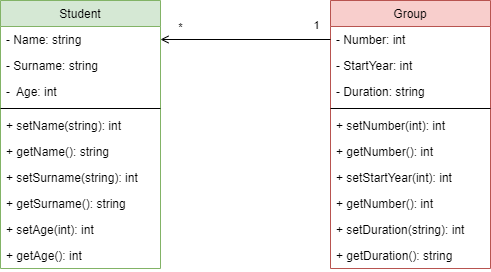

The diagram above was exported from draw.io. Its source (the exported page's mxGraphModel, read from the mxfile embedded in the PNG):
<mxGraphModel dx="911" dy="460" grid="1" gridSize="10" guides="1" tooltips="1" connect="1" arrows="1" fold="1" page="1" pageScale="1" pageWidth="827" pageHeight="1169" math="0" shadow="0">
  <root>
    <mxCell id="WIyWlLk6GJQsqaUBKTNV-0" />
    <mxCell id="WIyWlLk6GJQsqaUBKTNV-1" parent="WIyWlLk6GJQsqaUBKTNV-0" />
    <mxCell id="zkfFHV4jXpPFQw0GAbJ--0" value="Student" style="swimlane;fontStyle=0;align=center;verticalAlign=top;childLayout=stackLayout;horizontal=1;startSize=26;horizontalStack=0;resizeParent=1;resizeLast=0;collapsible=1;marginBottom=0;rounded=0;shadow=0;strokeWidth=1;fillColor=#d5e8d4;strokeColor=#82b366;" parent="WIyWlLk6GJQsqaUBKTNV-1" vertex="1">
      <mxGeometry x="190" y="110" width="160" height="268" as="geometry">
        <mxRectangle x="230" y="140" width="160" height="26" as="alternateBounds" />
      </mxGeometry>
    </mxCell>
    <mxCell id="zkfFHV4jXpPFQw0GAbJ--1" value="- Name: string" style="text;align=left;verticalAlign=top;spacingLeft=4;spacingRight=4;overflow=hidden;rotatable=0;points=[[0,0.5],[1,0.5]];portConstraint=eastwest;" parent="zkfFHV4jXpPFQw0GAbJ--0" vertex="1">
      <mxGeometry y="26" width="160" height="26" as="geometry" />
    </mxCell>
    <mxCell id="zkfFHV4jXpPFQw0GAbJ--2" value="- Surname: string" style="text;align=left;verticalAlign=top;spacingLeft=4;spacingRight=4;overflow=hidden;rotatable=0;points=[[0,0.5],[1,0.5]];portConstraint=eastwest;rounded=0;shadow=0;html=0;" parent="zkfFHV4jXpPFQw0GAbJ--0" vertex="1">
      <mxGeometry y="52" width="160" height="26" as="geometry" />
    </mxCell>
    <mxCell id="zkfFHV4jXpPFQw0GAbJ--3" value="-  Age: int" style="text;align=left;verticalAlign=top;spacingLeft=4;spacingRight=4;overflow=hidden;rotatable=0;points=[[0,0.5],[1,0.5]];portConstraint=eastwest;rounded=0;shadow=0;html=0;" parent="zkfFHV4jXpPFQw0GAbJ--0" vertex="1">
      <mxGeometry y="78" width="160" height="26" as="geometry" />
    </mxCell>
    <mxCell id="zkfFHV4jXpPFQw0GAbJ--4" value="" style="line;html=1;strokeWidth=1;align=left;verticalAlign=middle;spacingTop=-1;spacingLeft=3;spacingRight=3;rotatable=0;labelPosition=right;points=[];portConstraint=eastwest;" parent="zkfFHV4jXpPFQw0GAbJ--0" vertex="1">
      <mxGeometry y="104" width="160" height="8" as="geometry" />
    </mxCell>
    <mxCell id="zkfFHV4jXpPFQw0GAbJ--5" value="+ setName(string): int" style="text;align=left;verticalAlign=top;spacingLeft=4;spacingRight=4;overflow=hidden;rotatable=0;points=[[0,0.5],[1,0.5]];portConstraint=eastwest;" parent="zkfFHV4jXpPFQw0GAbJ--0" vertex="1">
      <mxGeometry y="112" width="160" height="26" as="geometry" />
    </mxCell>
    <mxCell id="2ALT3rbnQdNmIYyPW5wk-1" value="+ getName(): string" style="text;align=left;verticalAlign=top;spacingLeft=4;spacingRight=4;overflow=hidden;rotatable=0;points=[[0,0.5],[1,0.5]];portConstraint=eastwest;" parent="zkfFHV4jXpPFQw0GAbJ--0" vertex="1">
      <mxGeometry y="138" width="160" height="26" as="geometry" />
    </mxCell>
    <mxCell id="2ALT3rbnQdNmIYyPW5wk-2" value="+ setSurname(string): int" style="text;align=left;verticalAlign=top;spacingLeft=4;spacingRight=4;overflow=hidden;rotatable=0;points=[[0,0.5],[1,0.5]];portConstraint=eastwest;" parent="zkfFHV4jXpPFQw0GAbJ--0" vertex="1">
      <mxGeometry y="164" width="160" height="26" as="geometry" />
    </mxCell>
    <mxCell id="2ALT3rbnQdNmIYyPW5wk-3" value="+ getSurname(): string" style="text;align=left;verticalAlign=top;spacingLeft=4;spacingRight=4;overflow=hidden;rotatable=0;points=[[0,0.5],[1,0.5]];portConstraint=eastwest;" parent="zkfFHV4jXpPFQw0GAbJ--0" vertex="1">
      <mxGeometry y="190" width="160" height="26" as="geometry" />
    </mxCell>
    <mxCell id="2ALT3rbnQdNmIYyPW5wk-4" value="+ setAge(int): int" style="text;align=left;verticalAlign=top;spacingLeft=4;spacingRight=4;overflow=hidden;rotatable=0;points=[[0,0.5],[1,0.5]];portConstraint=eastwest;" parent="zkfFHV4jXpPFQw0GAbJ--0" vertex="1">
      <mxGeometry y="216" width="160" height="26" as="geometry" />
    </mxCell>
    <mxCell id="2ALT3rbnQdNmIYyPW5wk-5" value="+ getAge(): int" style="text;align=left;verticalAlign=top;spacingLeft=4;spacingRight=4;overflow=hidden;rotatable=0;points=[[0,0.5],[1,0.5]];portConstraint=eastwest;" parent="zkfFHV4jXpPFQw0GAbJ--0" vertex="1">
      <mxGeometry y="242" width="160" height="26" as="geometry" />
    </mxCell>
    <mxCell id="zkfFHV4jXpPFQw0GAbJ--6" value="Group" style="swimlane;fontStyle=0;align=center;verticalAlign=top;childLayout=stackLayout;horizontal=1;startSize=26;horizontalStack=0;resizeParent=1;resizeLast=0;collapsible=1;marginBottom=0;rounded=0;shadow=0;strokeWidth=1;fillColor=#f8cecc;strokeColor=#b85450;" parent="WIyWlLk6GJQsqaUBKTNV-1" vertex="1">
      <mxGeometry x="520" y="110" width="160" height="268" as="geometry">
        <mxRectangle x="130" y="380" width="160" height="26" as="alternateBounds" />
      </mxGeometry>
    </mxCell>
    <mxCell id="zkfFHV4jXpPFQw0GAbJ--8" value="- Number: int" style="text;align=left;verticalAlign=top;spacingLeft=4;spacingRight=4;overflow=hidden;rotatable=0;points=[[0,0.5],[1,0.5]];portConstraint=eastwest;rounded=0;shadow=0;html=0;" parent="zkfFHV4jXpPFQw0GAbJ--6" vertex="1">
      <mxGeometry y="26" width="160" height="26" as="geometry" />
    </mxCell>
    <mxCell id="2ALT3rbnQdNmIYyPW5wk-6" value="- StartYear: int" style="text;align=left;verticalAlign=top;spacingLeft=4;spacingRight=4;overflow=hidden;rotatable=0;points=[[0,0.5],[1,0.5]];portConstraint=eastwest;rounded=0;shadow=0;html=0;" parent="zkfFHV4jXpPFQw0GAbJ--6" vertex="1">
      <mxGeometry y="52" width="160" height="26" as="geometry" />
    </mxCell>
    <mxCell id="2ALT3rbnQdNmIYyPW5wk-7" value="- Duration: string" style="text;align=left;verticalAlign=top;spacingLeft=4;spacingRight=4;overflow=hidden;rotatable=0;points=[[0,0.5],[1,0.5]];portConstraint=eastwest;rounded=0;shadow=0;html=0;" parent="zkfFHV4jXpPFQw0GAbJ--6" vertex="1">
      <mxGeometry y="78" width="160" height="26" as="geometry" />
    </mxCell>
    <mxCell id="zkfFHV4jXpPFQw0GAbJ--9" value="" style="line;html=1;strokeWidth=1;align=left;verticalAlign=middle;spacingTop=-1;spacingLeft=3;spacingRight=3;rotatable=0;labelPosition=right;points=[];portConstraint=eastwest;" parent="zkfFHV4jXpPFQw0GAbJ--6" vertex="1">
      <mxGeometry y="104" width="160" height="8" as="geometry" />
    </mxCell>
    <mxCell id="2ALT3rbnQdNmIYyPW5wk-8" value="+ setNumber(int): int" style="text;align=left;verticalAlign=top;spacingLeft=4;spacingRight=4;overflow=hidden;rotatable=0;points=[[0,0.5],[1,0.5]];portConstraint=eastwest;" parent="zkfFHV4jXpPFQw0GAbJ--6" vertex="1">
      <mxGeometry y="112" width="160" height="26" as="geometry" />
    </mxCell>
    <mxCell id="2ALT3rbnQdNmIYyPW5wk-9" value="+ getNumber(): int" style="text;align=left;verticalAlign=top;spacingLeft=4;spacingRight=4;overflow=hidden;rotatable=0;points=[[0,0.5],[1,0.5]];portConstraint=eastwest;" parent="zkfFHV4jXpPFQw0GAbJ--6" vertex="1">
      <mxGeometry y="138" width="160" height="26" as="geometry" />
    </mxCell>
    <mxCell id="2ALT3rbnQdNmIYyPW5wk-11" value="+ setStartYear(int): int" style="text;align=left;verticalAlign=top;spacingLeft=4;spacingRight=4;overflow=hidden;rotatable=0;points=[[0,0.5],[1,0.5]];portConstraint=eastwest;" parent="zkfFHV4jXpPFQw0GAbJ--6" vertex="1">
      <mxGeometry y="164" width="160" height="26" as="geometry" />
    </mxCell>
    <mxCell id="2ALT3rbnQdNmIYyPW5wk-12" value="+ getNumber(): int" style="text;align=left;verticalAlign=top;spacingLeft=4;spacingRight=4;overflow=hidden;rotatable=0;points=[[0,0.5],[1,0.5]];portConstraint=eastwest;" parent="zkfFHV4jXpPFQw0GAbJ--6" vertex="1">
      <mxGeometry y="190" width="160" height="26" as="geometry" />
    </mxCell>
    <mxCell id="2ALT3rbnQdNmIYyPW5wk-13" value="+ setDuration(string): int" style="text;align=left;verticalAlign=top;spacingLeft=4;spacingRight=4;overflow=hidden;rotatable=0;points=[[0,0.5],[1,0.5]];portConstraint=eastwest;" parent="zkfFHV4jXpPFQw0GAbJ--6" vertex="1">
      <mxGeometry y="216" width="160" height="26" as="geometry" />
    </mxCell>
    <mxCell id="2ALT3rbnQdNmIYyPW5wk-14" value="+ getDuration(): string" style="text;align=left;verticalAlign=top;spacingLeft=4;spacingRight=4;overflow=hidden;rotatable=0;points=[[0,0.5],[1,0.5]];portConstraint=eastwest;" parent="zkfFHV4jXpPFQw0GAbJ--6" vertex="1">
      <mxGeometry y="242" width="160" height="26" as="geometry" />
    </mxCell>
    <mxCell id="2ALT3rbnQdNmIYyPW5wk-15" value="" style="endArrow=open;html=1;rounded=0;endFill=0;entryX=1;entryY=0.5;entryDx=0;entryDy=0;exitX=0;exitY=0.5;exitDx=0;exitDy=0;" parent="WIyWlLk6GJQsqaUBKTNV-1" source="zkfFHV4jXpPFQw0GAbJ--8" target="zkfFHV4jXpPFQw0GAbJ--1" edge="1">
      <mxGeometry width="50" height="50" relative="1" as="geometry">
        <mxPoint x="390" y="200" as="sourcePoint" />
        <mxPoint x="440" y="150" as="targetPoint" />
      </mxGeometry>
    </mxCell>
    <mxCell id="2ALT3rbnQdNmIYyPW5wk-16" value="*" style="edgeLabel;html=1;align=center;verticalAlign=middle;resizable=0;points=[];" parent="2ALT3rbnQdNmIYyPW5wk-15" vertex="1" connectable="0">
      <mxGeometry x="0.5117" y="-2" relative="1" as="geometry">
        <mxPoint x="-22" y="-10" as="offset" />
      </mxGeometry>
    </mxCell>
    <mxCell id="2ALT3rbnQdNmIYyPW5wk-17" value="1" style="edgeLabel;html=1;align=center;verticalAlign=middle;resizable=0;points=[];" parent="WIyWlLk6GJQsqaUBKTNV-1" vertex="1" connectable="0">
      <mxGeometry x="376.66666666666663" y="149" as="geometry">
        <mxPoint x="129" y="-14" as="offset" />
      </mxGeometry>
    </mxCell>
  </root>
</mxGraphModel>